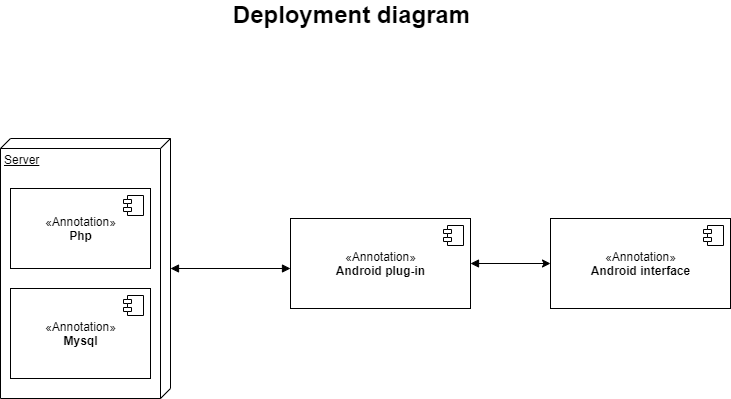

The diagram above was exported from draw.io. Its source (the exported page's mxGraphModel, read from the mxfile embedded in the PNG):
<mxGraphModel dx="782" dy="429" grid="1" gridSize="10" guides="1" tooltips="1" connect="1" arrows="1" fold="1" page="1" pageScale="1" pageWidth="827" pageHeight="1169" background="#FFFFFF" math="0" shadow="0">
  <root>
    <mxCell id="0" />
    <mxCell id="1" parent="0" />
    <mxCell id="1Tvn6VFiiekivMEodDWD-1" value="Server" style="verticalAlign=top;align=left;spacingTop=8;spacingLeft=2;spacingRight=12;shape=cube;size=10;direction=south;fontStyle=4;html=1;" vertex="1" parent="1">
      <mxGeometry x="310" y="160" width="170" height="260" as="geometry" />
    </mxCell>
    <mxCell id="1Tvn6VFiiekivMEodDWD-2" value="«Annotation»&lt;br&gt;&lt;b&gt;Php&lt;/b&gt;" style="html=1;dropTarget=0;" vertex="1" parent="1">
      <mxGeometry x="320" y="210" width="140" height="80" as="geometry" />
    </mxCell>
    <mxCell id="1Tvn6VFiiekivMEodDWD-3" value="" style="shape=component;jettyWidth=8;jettyHeight=4;" vertex="1" parent="1Tvn6VFiiekivMEodDWD-2">
      <mxGeometry x="1" width="20" height="20" relative="1" as="geometry">
        <mxPoint x="-27" y="7" as="offset" />
      </mxGeometry>
    </mxCell>
    <mxCell id="1Tvn6VFiiekivMEodDWD-4" value="«Annotation»&lt;br&gt;&lt;b&gt;Mysql&lt;/b&gt;" style="html=1;dropTarget=0;" vertex="1" parent="1">
      <mxGeometry x="320" y="310" width="140" height="90" as="geometry" />
    </mxCell>
    <mxCell id="1Tvn6VFiiekivMEodDWD-5" value="" style="shape=component;jettyWidth=8;jettyHeight=4;" vertex="1" parent="1Tvn6VFiiekivMEodDWD-4">
      <mxGeometry x="1" width="20" height="20" relative="1" as="geometry">
        <mxPoint x="-27" y="7" as="offset" />
      </mxGeometry>
    </mxCell>
    <mxCell id="1Tvn6VFiiekivMEodDWD-18" value="" style="edgeStyle=orthogonalEdgeStyle;rounded=0;orthogonalLoop=1;jettySize=auto;html=1;startArrow=block;startFill=1;" edge="1" parent="1" source="1Tvn6VFiiekivMEodDWD-6" target="1Tvn6VFiiekivMEodDWD-16">
      <mxGeometry relative="1" as="geometry" />
    </mxCell>
    <mxCell id="1Tvn6VFiiekivMEodDWD-6" value="«Annotation»&lt;br&gt;&lt;b&gt;Android plug-in&lt;/b&gt;" style="html=1;dropTarget=0;" vertex="1" parent="1">
      <mxGeometry x="600" y="240" width="180" height="90" as="geometry" />
    </mxCell>
    <mxCell id="1Tvn6VFiiekivMEodDWD-7" value="" style="shape=component;jettyWidth=8;jettyHeight=4;" vertex="1" parent="1Tvn6VFiiekivMEodDWD-6">
      <mxGeometry x="1" width="20" height="20" relative="1" as="geometry">
        <mxPoint x="-27" y="7" as="offset" />
      </mxGeometry>
    </mxCell>
    <mxCell id="1Tvn6VFiiekivMEodDWD-16" value="«Annotation»&lt;br&gt;&lt;b&gt;Android plug-in&lt;/b&gt;" style="html=1;dropTarget=0;" vertex="1" parent="1">
      <mxGeometry x="860" y="240" width="180" height="90" as="geometry" />
    </mxCell>
    <mxCell id="1Tvn6VFiiekivMEodDWD-17" value="" style="shape=component;jettyWidth=8;jettyHeight=4;" vertex="1" parent="1Tvn6VFiiekivMEodDWD-16">
      <mxGeometry x="1" width="20" height="20" relative="1" as="geometry">
        <mxPoint x="-27" y="7" as="offset" />
      </mxGeometry>
    </mxCell>
    <mxCell id="1Tvn6VFiiekivMEodDWD-8" value="" style="endArrow=block;startArrow=block;endFill=1;startFill=1;html=1;" edge="1" parent="1">
      <mxGeometry width="160" relative="1" as="geometry">
        <mxPoint x="480" y="290" as="sourcePoint" />
        <mxPoint x="600" y="290" as="targetPoint" />
      </mxGeometry>
    </mxCell>
    <mxCell id="1Tvn6VFiiekivMEodDWD-9" value="«Annotation»&lt;br&gt;&lt;b&gt;Android interface&lt;/b&gt;" style="html=1;dropTarget=0;" vertex="1" parent="1">
      <mxGeometry x="860" y="240" width="180" height="90" as="geometry" />
    </mxCell>
    <mxCell id="1Tvn6VFiiekivMEodDWD-10" value="" style="shape=component;jettyWidth=8;jettyHeight=4;" vertex="1" parent="1Tvn6VFiiekivMEodDWD-9">
      <mxGeometry x="1" width="20" height="20" relative="1" as="geometry">
        <mxPoint x="-27" y="7" as="offset" />
      </mxGeometry>
    </mxCell>
    <mxCell id="1Tvn6VFiiekivMEodDWD-11" value="&lt;font style=&quot;font-size: 24px&quot;&gt;&lt;b&gt;Deployment diagram&lt;/b&gt;&lt;/font&gt;" style="text;html=1;align=center;verticalAlign=middle;resizable=0;points=[];autosize=1;" vertex="1" parent="1">
      <mxGeometry x="536" y="26" width="250" height="20" as="geometry" />
    </mxCell>
  </root>
</mxGraphModel>